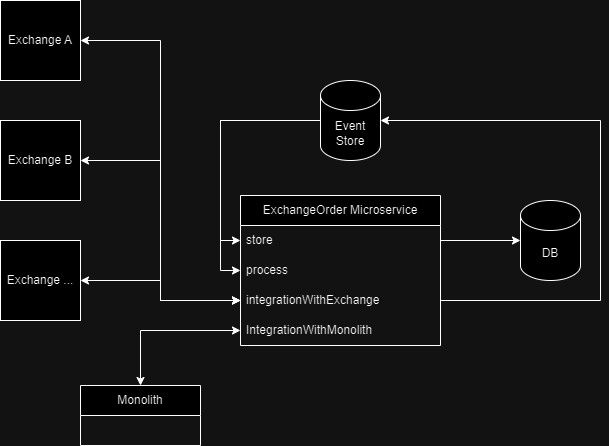

The diagram above was exported from draw.io. Its source (the exported page's mxGraphModel, read from the mxfile embedded in the PNG):
<mxGraphModel dx="1050" dy="618" grid="1" gridSize="10" guides="1" tooltips="1" connect="1" arrows="1" fold="1" page="1" pageScale="1" pageWidth="850" pageHeight="1100" math="0" shadow="0">
  <root>
    <mxCell id="0" />
    <mxCell id="1" parent="0" />
    <mxCell id="K84hT1hZnQrVCdq2CrMs-32" value="" style="group" vertex="1" connectable="0" parent="1">
      <mxGeometry x="40" y="40" width="600" height="445" as="geometry" />
    </mxCell>
    <mxCell id="K84hT1hZnQrVCdq2CrMs-4" value="ExchangeOrder Microservice" style="swimlane;fontStyle=0;childLayout=stackLayout;horizontal=1;startSize=30;horizontalStack=0;resizeParent=1;resizeParentMax=0;resizeLast=0;collapsible=1;marginBottom=0;whiteSpace=wrap;html=1;" vertex="1" parent="K84hT1hZnQrVCdq2CrMs-32">
      <mxGeometry x="240" y="195" width="200" height="150" as="geometry" />
    </mxCell>
    <mxCell id="K84hT1hZnQrVCdq2CrMs-5" value="store" style="text;strokeColor=none;fillColor=none;align=left;verticalAlign=middle;spacingLeft=4;spacingRight=4;overflow=hidden;points=[[0,0.5],[1,0.5]];portConstraint=eastwest;rotatable=0;whiteSpace=wrap;html=1;" vertex="1" parent="K84hT1hZnQrVCdq2CrMs-4">
      <mxGeometry y="30" width="200" height="30" as="geometry" />
    </mxCell>
    <mxCell id="K84hT1hZnQrVCdq2CrMs-20" value="process" style="text;strokeColor=none;fillColor=none;align=left;verticalAlign=middle;spacingLeft=4;spacingRight=4;overflow=hidden;points=[[0,0.5],[1,0.5]];portConstraint=eastwest;rotatable=0;whiteSpace=wrap;html=1;" vertex="1" parent="K84hT1hZnQrVCdq2CrMs-4">
      <mxGeometry y="60" width="200" height="30" as="geometry" />
    </mxCell>
    <mxCell id="K84hT1hZnQrVCdq2CrMs-19" value="integrationWithExchange" style="text;strokeColor=none;fillColor=none;align=left;verticalAlign=middle;spacingLeft=4;spacingRight=4;overflow=hidden;points=[[0,0.5],[1,0.5]];portConstraint=eastwest;rotatable=0;whiteSpace=wrap;html=1;" vertex="1" parent="K84hT1hZnQrVCdq2CrMs-4">
      <mxGeometry y="90" width="200" height="30" as="geometry" />
    </mxCell>
    <mxCell id="K84hT1hZnQrVCdq2CrMs-29" value="IntegrationWithMonolith" style="text;strokeColor=none;fillColor=none;align=left;verticalAlign=middle;spacingLeft=4;spacingRight=4;overflow=hidden;points=[[0,0.5],[1,0.5]];portConstraint=eastwest;rotatable=0;whiteSpace=wrap;html=1;" vertex="1" parent="K84hT1hZnQrVCdq2CrMs-4">
      <mxGeometry y="120" width="200" height="30" as="geometry" />
    </mxCell>
    <mxCell id="K84hT1hZnQrVCdq2CrMs-7" value="Exchange A" style="rounded=0;whiteSpace=wrap;html=1;" vertex="1" parent="K84hT1hZnQrVCdq2CrMs-32">
      <mxGeometry width="80" height="80" as="geometry" />
    </mxCell>
    <mxCell id="K84hT1hZnQrVCdq2CrMs-9" value="Exchange ..." style="rounded=0;whiteSpace=wrap;html=1;" vertex="1" parent="K84hT1hZnQrVCdq2CrMs-32">
      <mxGeometry y="240" width="80" height="80" as="geometry" />
    </mxCell>
    <mxCell id="K84hT1hZnQrVCdq2CrMs-11" value="Exchange B" style="rounded=0;whiteSpace=wrap;html=1;" vertex="1" parent="K84hT1hZnQrVCdq2CrMs-32">
      <mxGeometry y="120" width="80" height="80" as="geometry" />
    </mxCell>
    <mxCell id="K84hT1hZnQrVCdq2CrMs-12" value="DB" style="shape=cylinder3;whiteSpace=wrap;html=1;boundedLbl=1;backgroundOutline=1;size=15;" vertex="1" parent="K84hT1hZnQrVCdq2CrMs-32">
      <mxGeometry x="520" y="200" width="60" height="80" as="geometry" />
    </mxCell>
    <mxCell id="K84hT1hZnQrVCdq2CrMs-13" value="Monolith" style="swimlane;fontStyle=0;childLayout=stackLayout;horizontal=1;startSize=30;horizontalStack=0;resizeParent=1;resizeParentMax=0;resizeLast=0;collapsible=1;marginBottom=0;whiteSpace=wrap;html=1;" vertex="1" parent="K84hT1hZnQrVCdq2CrMs-32">
      <mxGeometry x="80" y="385" width="120" height="60" as="geometry" />
    </mxCell>
    <mxCell id="K84hT1hZnQrVCdq2CrMs-17" style="edgeStyle=orthogonalEdgeStyle;rounded=0;orthogonalLoop=1;jettySize=auto;html=1;entryX=0;entryY=0.5;entryDx=0;entryDy=0;entryPerimeter=0;" edge="1" parent="K84hT1hZnQrVCdq2CrMs-32" source="K84hT1hZnQrVCdq2CrMs-5" target="K84hT1hZnQrVCdq2CrMs-12">
      <mxGeometry relative="1" as="geometry" />
    </mxCell>
    <mxCell id="K84hT1hZnQrVCdq2CrMs-22" style="edgeStyle=orthogonalEdgeStyle;rounded=0;orthogonalLoop=1;jettySize=auto;html=1;entryX=1;entryY=0.5;entryDx=0;entryDy=0;startArrow=classic;startFill=1;" edge="1" parent="K84hT1hZnQrVCdq2CrMs-32" source="K84hT1hZnQrVCdq2CrMs-19" target="K84hT1hZnQrVCdq2CrMs-9">
      <mxGeometry relative="1" as="geometry" />
    </mxCell>
    <mxCell id="K84hT1hZnQrVCdq2CrMs-23" style="edgeStyle=orthogonalEdgeStyle;rounded=0;orthogonalLoop=1;jettySize=auto;html=1;entryX=1;entryY=0.5;entryDx=0;entryDy=0;startArrow=classic;startFill=1;" edge="1" parent="K84hT1hZnQrVCdq2CrMs-32" source="K84hT1hZnQrVCdq2CrMs-19" target="K84hT1hZnQrVCdq2CrMs-11">
      <mxGeometry relative="1" as="geometry" />
    </mxCell>
    <mxCell id="K84hT1hZnQrVCdq2CrMs-24" style="edgeStyle=orthogonalEdgeStyle;rounded=0;orthogonalLoop=1;jettySize=auto;html=1;entryX=1;entryY=0.5;entryDx=0;entryDy=0;startArrow=classic;startFill=1;" edge="1" parent="K84hT1hZnQrVCdq2CrMs-32" source="K84hT1hZnQrVCdq2CrMs-19" target="K84hT1hZnQrVCdq2CrMs-7">
      <mxGeometry relative="1" as="geometry" />
    </mxCell>
    <mxCell id="K84hT1hZnQrVCdq2CrMs-27" style="edgeStyle=orthogonalEdgeStyle;rounded=0;orthogonalLoop=1;jettySize=auto;html=1;entryX=0;entryY=0.5;entryDx=0;entryDy=0;exitX=0;exitY=0.5;exitDx=0;exitDy=0;exitPerimeter=0;" edge="1" parent="K84hT1hZnQrVCdq2CrMs-32" source="K84hT1hZnQrVCdq2CrMs-25" target="K84hT1hZnQrVCdq2CrMs-5">
      <mxGeometry relative="1" as="geometry" />
    </mxCell>
    <mxCell id="K84hT1hZnQrVCdq2CrMs-28" style="edgeStyle=orthogonalEdgeStyle;rounded=0;orthogonalLoop=1;jettySize=auto;html=1;entryX=0;entryY=0.5;entryDx=0;entryDy=0;" edge="1" parent="K84hT1hZnQrVCdq2CrMs-32" source="K84hT1hZnQrVCdq2CrMs-25" target="K84hT1hZnQrVCdq2CrMs-20">
      <mxGeometry relative="1" as="geometry">
        <Array as="points">
          <mxPoint x="220" y="120" />
          <mxPoint x="220" y="270" />
        </Array>
      </mxGeometry>
    </mxCell>
    <mxCell id="K84hT1hZnQrVCdq2CrMs-25" value="Event Store" style="shape=cylinder3;whiteSpace=wrap;html=1;boundedLbl=1;backgroundOutline=1;size=15;" vertex="1" parent="K84hT1hZnQrVCdq2CrMs-32">
      <mxGeometry x="320" y="80" width="60" height="80" as="geometry" />
    </mxCell>
    <mxCell id="K84hT1hZnQrVCdq2CrMs-26" style="edgeStyle=orthogonalEdgeStyle;rounded=0;orthogonalLoop=1;jettySize=auto;html=1;entryX=1;entryY=0.5;entryDx=0;entryDy=0;entryPerimeter=0;" edge="1" parent="K84hT1hZnQrVCdq2CrMs-32" source="K84hT1hZnQrVCdq2CrMs-19" target="K84hT1hZnQrVCdq2CrMs-25">
      <mxGeometry relative="1" as="geometry">
        <Array as="points">
          <mxPoint x="600" y="300" />
          <mxPoint x="600" y="120" />
        </Array>
      </mxGeometry>
    </mxCell>
    <mxCell id="K84hT1hZnQrVCdq2CrMs-30" style="edgeStyle=orthogonalEdgeStyle;rounded=0;orthogonalLoop=1;jettySize=auto;html=1;entryX=0.5;entryY=0;entryDx=0;entryDy=0;startArrow=classic;startFill=1;" edge="1" parent="K84hT1hZnQrVCdq2CrMs-32" source="K84hT1hZnQrVCdq2CrMs-29" target="K84hT1hZnQrVCdq2CrMs-13">
      <mxGeometry relative="1" as="geometry" />
    </mxCell>
  </root>
</mxGraphModel>